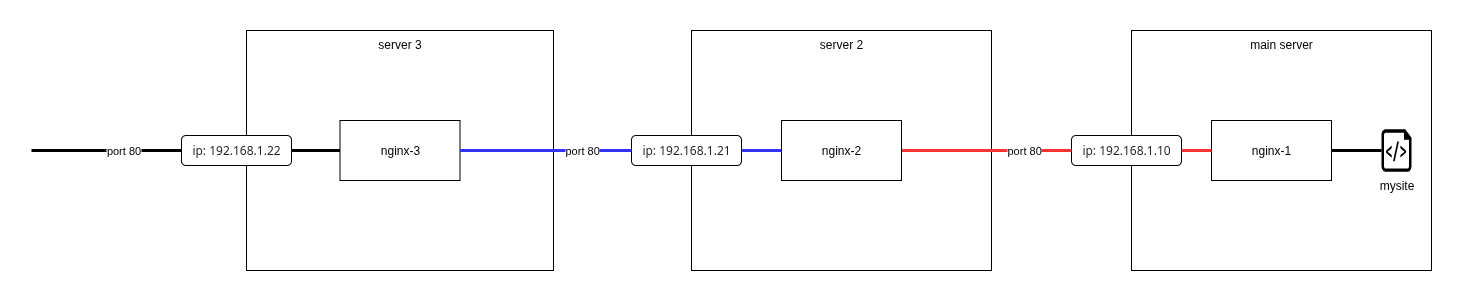

The diagram above was exported from draw.io. Its source (the exported page's mxGraphModel, read from the mxfile embedded in the PNG):
<mxGraphModel dx="3443" dy="1380" grid="1" gridSize="10" guides="1" tooltips="1" connect="1" arrows="1" fold="1" page="1" pageScale="1" pageWidth="850" pageHeight="1100" math="0" shadow="0">
  <root>
    <mxCell id="0" />
    <mxCell id="1" parent="0" />
    <mxCell id="1am91WC2Y080THW1g1Dm-1" value="server 2" style="rounded=0;whiteSpace=wrap;html=1;verticalAlign=top;" vertex="1" parent="1">
      <mxGeometry x="60" y="280" width="300" height="240" as="geometry" />
    </mxCell>
    <mxCell id="gDJTL2pb-Kh89ijAikaK-1" value="main server" style="rounded=0;whiteSpace=wrap;html=1;verticalAlign=top;" parent="1" vertex="1">
      <mxGeometry x="500" y="280" width="300" height="240" as="geometry" />
    </mxCell>
    <mxCell id="gDJTL2pb-Kh89ijAikaK-2" value="nginx-1" style="rounded=0;whiteSpace=wrap;html=1;" parent="1" vertex="1">
      <mxGeometry x="580" y="370" width="120" height="60" as="geometry" />
    </mxCell>
    <mxCell id="gDJTL2pb-Kh89ijAikaK-3" value="&lt;span style=&quot;color: rgb(31, 35, 40); font-family: -apple-system, BlinkMacSystemFont, &amp;quot;Segoe UI&amp;quot;, &amp;quot;Noto Sans&amp;quot;, Helvetica, Arial, sans-serif, &amp;quot;Apple Color Emoji&amp;quot;, &amp;quot;Segoe UI Emoji&amp;quot;; text-align: start; background-color: rgb(255, 255, 255);&quot;&gt;ip: 192.168.1.10&lt;/span&gt;" style="rounded=1;whiteSpace=wrap;html=1;fontSize=12;" parent="1" vertex="1">
      <mxGeometry x="440" y="385" width="110" height="30" as="geometry" />
    </mxCell>
    <mxCell id="gDJTL2pb-Kh89ijAikaK-5" value="mysite" style="verticalLabelPosition=bottom;html=1;verticalAlign=top;align=center;strokeColor=none;fillColor=#000000;shape=mxgraph.azure.script_file;pointerEvents=1;" parent="1" vertex="1">
      <mxGeometry x="750" y="378.75" width="30" height="42.5" as="geometry" />
    </mxCell>
    <mxCell id="gDJTL2pb-Kh89ijAikaK-7" value="" style="endArrow=none;html=1;rounded=0;entryX=0;entryY=0.5;entryDx=0;entryDy=0;exitX=1;exitY=0.5;exitDx=0;exitDy=0;strokeWidth=3;strokeColor=#FF3333;" parent="1" source="gDJTL2pb-Kh89ijAikaK-3" target="gDJTL2pb-Kh89ijAikaK-2" edge="1">
      <mxGeometry width="50" height="50" relative="1" as="geometry">
        <mxPoint x="440" y="440" as="sourcePoint" />
        <mxPoint x="490" y="390" as="targetPoint" />
      </mxGeometry>
    </mxCell>
    <mxCell id="gDJTL2pb-Kh89ijAikaK-9" value="" style="endArrow=none;html=1;rounded=0;entryX=0;entryY=0.5;entryDx=0;entryDy=0;fontColor=#3333FF;fontSize=11;strokeWidth=3;strokeColor=#FF3333;exitX=1;exitY=0.5;exitDx=0;exitDy=0;" parent="1" target="gDJTL2pb-Kh89ijAikaK-3" edge="1" source="1am91WC2Y080THW1g1Dm-4">
      <mxGeometry width="50" height="50" relative="1" as="geometry">
        <mxPoint x="120" y="415" as="sourcePoint" />
        <mxPoint x="490" y="390" as="targetPoint" />
      </mxGeometry>
    </mxCell>
    <mxCell id="gDJTL2pb-Kh89ijAikaK-10" value="port 80" style="edgeLabel;html=1;align=left;verticalAlign=middle;resizable=0;points=[];" parent="gDJTL2pb-Kh89ijAikaK-9" vertex="1" connectable="0">
      <mxGeometry x="0.2164" y="1" relative="1" as="geometry">
        <mxPoint as="offset" />
      </mxGeometry>
    </mxCell>
    <mxCell id="gDJTL2pb-Kh89ijAikaK-12" value="" style="endArrow=none;html=1;rounded=0;entryX=0;entryY=0.5;entryDx=0;entryDy=0;entryPerimeter=0;exitX=1;exitY=0.5;exitDx=0;exitDy=0;strokeWidth=3;strokeColor=#000000;" parent="1" source="gDJTL2pb-Kh89ijAikaK-2" target="gDJTL2pb-Kh89ijAikaK-5" edge="1">
      <mxGeometry width="50" height="50" relative="1" as="geometry">
        <mxPoint x="440" y="440" as="sourcePoint" />
        <mxPoint x="490" y="390" as="targetPoint" />
      </mxGeometry>
    </mxCell>
    <mxCell id="1am91WC2Y080THW1g1Dm-2" value="server 3" style="rounded=0;whiteSpace=wrap;html=1;verticalAlign=top;" vertex="1" parent="1">
      <mxGeometry x="-385" y="280" width="307" height="240" as="geometry" />
    </mxCell>
    <mxCell id="1am91WC2Y080THW1g1Dm-3" value="&lt;span style=&quot;color: rgb(31, 35, 40); font-family: -apple-system, BlinkMacSystemFont, &amp;quot;Segoe UI&amp;quot;, &amp;quot;Noto Sans&amp;quot;, Helvetica, Arial, sans-serif, &amp;quot;Apple Color Emoji&amp;quot;, &amp;quot;Segoe UI Emoji&amp;quot;; text-align: start; background-color: rgb(255, 255, 255);&quot;&gt;ip:&amp;nbsp;&lt;/span&gt;&lt;span style=&quot;color: rgb(31, 35, 40); font-family: -apple-system, BlinkMacSystemFont, &amp;quot;Segoe UI&amp;quot;, &amp;quot;Noto Sans&amp;quot;, Helvetica, Arial, sans-serif, &amp;quot;Apple Color Emoji&amp;quot;, &amp;quot;Segoe UI Emoji&amp;quot;; text-align: start; background-color: rgb(255, 255, 255);&quot;&gt;192.168.1.21&lt;/span&gt;" style="rounded=1;whiteSpace=wrap;html=1;fontSize=12;" vertex="1" parent="1">
      <mxGeometry y="385" width="110" height="30" as="geometry" />
    </mxCell>
    <mxCell id="1am91WC2Y080THW1g1Dm-4" value="nginx-2" style="rounded=0;whiteSpace=wrap;html=1;" vertex="1" parent="1">
      <mxGeometry x="150" y="370" width="120" height="60" as="geometry" />
    </mxCell>
    <mxCell id="1am91WC2Y080THW1g1Dm-5" value="nginx-3" style="rounded=0;whiteSpace=wrap;html=1;" vertex="1" parent="1">
      <mxGeometry x="-291.5" y="370" width="120" height="60" as="geometry" />
    </mxCell>
    <mxCell id="1am91WC2Y080THW1g1Dm-6" value="&lt;span style=&quot;color: rgb(31, 35, 40); font-family: -apple-system, BlinkMacSystemFont, &amp;quot;Segoe UI&amp;quot;, &amp;quot;Noto Sans&amp;quot;, Helvetica, Arial, sans-serif, &amp;quot;Apple Color Emoji&amp;quot;, &amp;quot;Segoe UI Emoji&amp;quot;; text-align: start; background-color: rgb(255, 255, 255);&quot;&gt;ip:&amp;nbsp;&lt;/span&gt;&lt;span style=&quot;color: rgb(31, 35, 40); font-family: -apple-system, BlinkMacSystemFont, &amp;quot;Segoe UI&amp;quot;, &amp;quot;Noto Sans&amp;quot;, Helvetica, Arial, sans-serif, &amp;quot;Apple Color Emoji&amp;quot;, &amp;quot;Segoe UI Emoji&amp;quot;; text-align: start; background-color: rgb(255, 255, 255);&quot;&gt;192.168.1.22&lt;/span&gt;" style="rounded=1;whiteSpace=wrap;html=1;fontSize=12;" vertex="1" parent="1">
      <mxGeometry x="-450" y="385" width="110" height="30" as="geometry" />
    </mxCell>
    <mxCell id="1am91WC2Y080THW1g1Dm-7" value="" style="endArrow=none;html=1;rounded=0;entryX=0;entryY=0.5;entryDx=0;entryDy=0;fontColor=#3333FF;fontSize=11;strokeWidth=3;strokeColor=#3333FF;exitX=1;exitY=0.5;exitDx=0;exitDy=0;" edge="1" parent="1" source="1am91WC2Y080THW1g1Dm-5" target="1am91WC2Y080THW1g1Dm-3">
      <mxGeometry width="50" height="50" relative="1" as="geometry">
        <mxPoint x="-130" y="460" as="sourcePoint" />
        <mxPoint x="40" y="460" as="targetPoint" />
      </mxGeometry>
    </mxCell>
    <mxCell id="1am91WC2Y080THW1g1Dm-8" value="port 80" style="edgeLabel;html=1;align=left;verticalAlign=middle;resizable=0;points=[];" vertex="1" connectable="0" parent="1am91WC2Y080THW1g1Dm-7">
      <mxGeometry x="0.2164" y="1" relative="1" as="geometry">
        <mxPoint as="offset" />
      </mxGeometry>
    </mxCell>
    <mxCell id="1am91WC2Y080THW1g1Dm-9" value="" style="endArrow=none;html=1;rounded=0;entryX=0;entryY=0.5;entryDx=0;entryDy=0;exitX=1;exitY=0.5;exitDx=0;exitDy=0;strokeWidth=3;strokeColor=#3333FF;" edge="1" parent="1" source="1am91WC2Y080THW1g1Dm-3" target="1am91WC2Y080THW1g1Dm-4">
      <mxGeometry width="50" height="50" relative="1" as="geometry">
        <mxPoint x="100" y="430" as="sourcePoint" />
        <mxPoint x="130" y="430" as="targetPoint" />
      </mxGeometry>
    </mxCell>
    <mxCell id="1am91WC2Y080THW1g1Dm-10" value="" style="endArrow=none;html=1;rounded=0;entryX=0;entryY=0.5;entryDx=0;entryDy=0;fontColor=#000000;fontSize=11;strokeWidth=3;strokeColor=#000000;" edge="1" parent="1" target="1am91WC2Y080THW1g1Dm-6">
      <mxGeometry width="50" height="50" relative="1" as="geometry">
        <mxPoint x="-600" y="400" as="sourcePoint" />
        <mxPoint x="-490" y="399.66" as="targetPoint" />
      </mxGeometry>
    </mxCell>
    <mxCell id="1am91WC2Y080THW1g1Dm-11" value="port 80" style="edgeLabel;html=1;align=center;verticalAlign=middle;resizable=0;points=[];" vertex="1" connectable="0" parent="1am91WC2Y080THW1g1Dm-10">
      <mxGeometry x="0.2164" y="1" relative="1" as="geometry">
        <mxPoint as="offset" />
      </mxGeometry>
    </mxCell>
    <mxCell id="1am91WC2Y080THW1g1Dm-12" value="" style="endArrow=none;html=1;rounded=0;entryX=0;entryY=0.5;entryDx=0;entryDy=0;exitX=1;exitY=0.5;exitDx=0;exitDy=0;strokeWidth=3;strokeColor=#000000;" edge="1" parent="1" source="1am91WC2Y080THW1g1Dm-6" target="1am91WC2Y080THW1g1Dm-5">
      <mxGeometry width="50" height="50" relative="1" as="geometry">
        <mxPoint x="-380" y="440" as="sourcePoint" />
        <mxPoint x="-340" y="440" as="targetPoint" />
      </mxGeometry>
    </mxCell>
  </root>
</mxGraphModel>